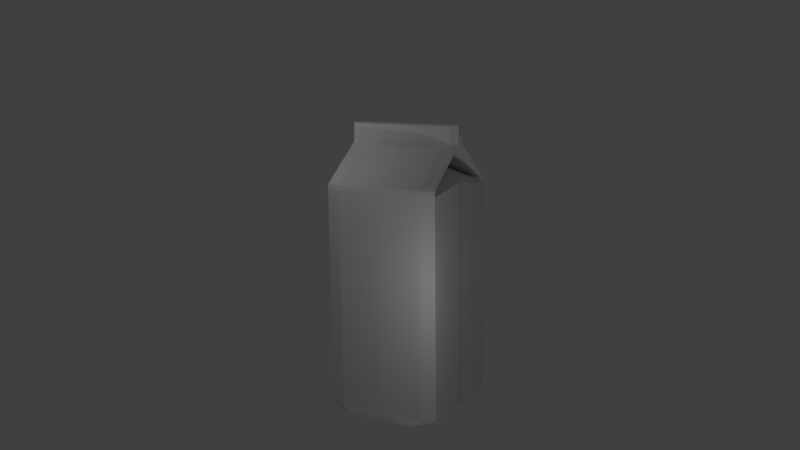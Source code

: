 # Source: milk.blend  (saved by Blender 2.67.0; exported with 4.5.12 LTS)
import bpy
from mathutils import Matrix  # noqa: F401  (used for matrix-valued properties, if any)

bpy.ops.wm.read_factory_settings(use_empty=True)
scene = bpy.context.scene
scene.name = 'Scene'

# ---- collections
col_collection_1 = bpy.data.collections.new('Collection 1'); scene.collection.children.link(col_collection_1)

# ---- materials (node trees are filled in below, after node groups)
mat_material_002 = bpy.data.materials.new('Material.002')
mat_material_002.alpha_threshold = 0.0
mat_material_002.use_transparent_shadow = False
mat_material_002.roughness = 0.5
mat_material_002.specular_intensity = 0.0
mat_material_002.line_color = (0.0, 0.0, 0.0, 1.0)

# ---- material node trees

# ---- world
world_world = bpy.data.worlds.new('World'); scene.world = world_world
world_world.color = (0.05088, 0.05088, 0.05088)
world_world.use_sun_shadow = False
world_world.sun_shadow_jitter_overblur = 0.0
world_world.cycles.sampling_method = 'MANUAL'
world_world.cycles.sample_map_resolution = 256

# ---- cameras
cam_camera = bpy.data.cameras.new('Camera')
cam_camera.clip_end = 100.0
cam_camera.lens = 35.0
cam_camera.sensor_width = 32.0
cam_camera.sensor_height = 18.0
cam_camera.ortho_scale = 7.314
cam_camera.dof.focus_distance = 0.0
cam_camera.dof.aperture_fstop = 128.0

# ---- lights
light_lamp_002 = bpy.data.lights.new('Lamp.002', 'POINT')
light_lamp_002.transmission_factor = 0.0
light_lamp_002.cutoff_distance = 30.0
light_lamp_002.energy = 100.0
light_lamp_002.shadow_buffer_clip_start = 1.001
light_lamp_002.shadow_soft_size = 0.1
light_lamp_002.shadow_maximum_resolution = 0.006
light_lamp_002.use_absolute_resolution = True
light_lamp_002.cycles.use_multiple_importance_sampling = False
light_lamp_001 = bpy.data.lights.new('Lamp.001', 'POINT')
light_lamp_001.transmission_factor = 0.0
light_lamp_001.cutoff_distance = 30.0
light_lamp_001.energy = 100.0
light_lamp_001.shadow_buffer_clip_start = 1.001
light_lamp_001.shadow_soft_size = 0.1
light_lamp_001.shadow_maximum_resolution = 0.006
light_lamp_001.use_absolute_resolution = True
light_lamp_001.cycles.use_multiple_importance_sampling = False
light_point = bpy.data.lights.new('Point', 'POINT')
light_point.transmission_factor = 0.0
light_point.energy = 100.0
light_point.shadow_buffer_clip_start = 0.5
light_point.shadow_soft_size = 0.1
light_point.shadow_maximum_resolution = 0.006
light_point.use_absolute_resolution = True
light_point.cycles.use_multiple_importance_sampling = False
light_lamp = bpy.data.lights.new('Lamp', 'POINT')
light_lamp.transmission_factor = 0.0
light_lamp.cutoff_distance = 30.0
light_lamp.energy = 100.0
light_lamp.shadow_buffer_clip_start = 1.001
light_lamp.shadow_soft_size = 0.1
light_lamp.shadow_maximum_resolution = 0.006
light_lamp.use_absolute_resolution = True
light_lamp.cycles.use_multiple_importance_sampling = False

# ---- meshes
me_cube = bpy.data.meshes.new('Cube')
me_cube.from_pydata([(-0.5, -0.9109, -1.0), (1.0, -0.9109, 0.919), (1.0, -0.9109, 0.2818), (-0.5, -0.4083, 1.074), (-0.5, -0.4083, -1.0), (1.0, -0.9109, -0.9338), (-1.0, -0.9109, 0.2818), (1.0, -0.4083, -0.9338), (-1.0, -0.9109, 0.919), (-1.0, -0.9109, -0.9338), (1.0, -0.4083, 0.3053), (1.0, -0.4083, 0.9494), (0.5, -0.3948, 1.117), (0.5, -0.0373, 1.239), (0.5, -0.1549, 1.244), (-0.5, -0.1549, 1.244), (1.0, 0.05734, 1.44), (-0.5, -0.1147, 1.422), (-1.0, -0.09607, 1.268), (1.0, -0.09608, 1.268), (-0.5, -0.0373, 1.239), (0.5, -0.4083, 1.074), (0.5, -0.9109, -1.0), (0.5, -0.4083, -1.0), (-0.5, -0.3948, 1.117), (1.0, -0.4674, 1.127), (-1.0, -0.4674, 1.127), (-5.066e-07, -0.54, 1.13), (-1.0, -0.4083, 0.3058), (-1.0, -0.4083, 0.9494), (-1.0, -0.4083, -0.9338), (-0.5, 0.9109, -1.0), (1.0, 0.9109, 0.919), (-0.5, 1.0, 0.94), (1.0, 0.9109, 0.2841), (-0.5, 1.0, 0.2955), (-0.5, 0.4083, 1.074), (-0.5, 0.4083, -1.0), (1.0, 0.9109, -0.9338), (-1.0, 0.9109, 0.2841), (1.0, 0.4083, -0.9338), (-0.5, 1.0, -0.9338), (-1.0, 0.9109, 0.919), (-1.0, 0.9109, -0.9338), (1.0, 0.4083, 0.3068), (1.0, 0.4083, 0.9494), (-0.5, 0.5624, 1.119), (0.5, 0.4156, 1.11), (0.5, 0.0373, 1.239), (0.5, 0.1549, 1.244), (0.5, 1.0, 0.94), (-0.5, 0.1549, 1.244), (0.5, 1.0, -0.9338), (1.0, -0.05734, 1.44), (0.5, 1.0, 0.2955), (-1.0, 0.05734, 1.44), (-1.0, 0.09607, 1.268), (1.0, 0.09608, 1.268), (-0.5, 0.0373, 1.239), (0.5, 0.4083, 1.074), (0.5, 0.9109, -1.0), (0.5, 0.4083, -1.0), (-0.5, 0.4156, 1.11), (1.0, 0.489, 1.118), (-1.0, 0.489, 1.118), (0.5, 0.5624, 1.119), (-1.0, 0.4083, 0.3068), (-1.0, 0.4083, 0.9494), (-1.0, 0.4083, -0.9338), (-0.5, -0.05734, 1.442), (0.5, -0.05734, 1.442), (-0.5, 0.05734, 1.442), (0.5, 0.05734, 1.442), (-1.0, -0.05734, 1.44), (0.5, -0.1147, 1.422), (0.5, 0.1147, 1.422), (-0.5, 0.1147, 1.422), (1.0, 0.05734, 1.358), (-0.5, -0.1147, 1.329), (1.0, -0.05734, 1.358), (-1.0, 0.05734, 1.358), (-1.0, -0.05734, 1.358), (0.5, -0.1147, 1.329), (0.5, 0.1147, 1.329), (-0.5, 0.1147, 1.329), (-0.5, 0.9649, 0.9935), (0.5, 0.7892, 0.9896), (-0.5, 0.7892, 0.9896), (1.0, 0.8771, 0.9705), (-1.0, 0.8771, 0.9705), (0.5, 0.9649, 0.9935), (-1.0, -0.8555, 0.9788), (1.0, -0.8555, 0.9788), (0.5, -0.7684, 0.9963), (-0.5, -0.7684, 0.9963), (1.0, -0.9109, -0.5922), (-1.0, -0.9109, -0.5922), (1.0, -0.4083, -0.5857), (-1.0, -0.4083, -0.5852), (1.0, 0.9109, -0.5899), (-0.5, 1.0, -0.587), (-1.0, 0.9109, -0.5899), (1.0, 0.4083, -0.5843), (0.5, 1.0, -0.587), (-1.0, 0.4083, -0.5843), (-5.066e-07, -1.0, 0.9261), (-4.023e-07, -1.0, 0.2869), (-1.937e-07, -1.0, -0.5904), (-5.96e-08, -1.0, -0.9338), (-5.066e-07, -0.9425, 0.9857), (0.875, -0.9109, -0.9834), (-0.5, -1.0, -1.0), (0.75, -0.9777, 0.9243), (0.5, -0.1247, 1.27), (-0.75, -0.9777, 0.9243), (-0.5, -0.7051, 1.007), (1.0, -0.897, 0.9533), (0.5, -0.7407, -1.0), (-0.5, 0.0, 1.249), (0.75, -0.9777, -0.9338), (-0.75, -0.9777, -0.9338), (1.0, -0.9109, 0.7403), (-5.066e-07, -0.8131, 1.032), (-0.875, -0.9109, -0.9834), (-1.0, -0.897, 0.9533), (-4.694e-07, -0.0373, 1.224), (-1.0, -0.7407, -0.9338), (-1.0, -0.7407, -0.5913), (1.0, -0.7407, -0.9338), (1.0, -0.7407, -0.5914), (-4.694e-07, -0.3948, 1.114), (1.0, -0.9109, -0.8153), (0.875, -0.4083, -0.9834), (-1.0, -0.4083, -0.8136), (1.0, -0.4083, -0.8137), (1.0, -0.4083, 0.7709), (-0.5, 0.005255, 1.168), (0.75, -0.9777, 0.2856), (-0.5, -0.1453, 1.199), (-0.75, -0.9777, 0.2856), (-1.0, -0.9109, -0.8153), (-1.0, -0.9109, 0.7403), (0.5, -0.195, 1.233), (0.5, 0.005255, -1.0), (-1.0, -0.7407, 0.923), (0.5, -0.7051, 1.007), (-0.5, -0.7407, -1.0), (1.0, -0.7407, 0.923), (0.875, -0.4083, 0.9979), (-0.875, -0.4083, 0.9979), (-0.875, -0.4083, -0.9834), (-1.0, -0.4083, 0.771), (-1.49e-08, -0.9109, -1.0), (-3.576e-07, -0.4083, 1.118), (1.0, -0.06702, 1.298), (-0.5, -0.1247, 1.27), (0.5, -1.0, -1.0), (-1.0, -0.06702, 1.298), (0.5, 0.0, 1.249), (0.875, -0.1402, 1.261), (-0.75, -0.9207, 0.9839), (-5.364e-07, -0.1549, 1.232), (2.235e-08, -0.4083, -1.0), (-0.875, -0.7902, 0.9797), (0.875, -0.05199, 1.262), (-0.875, 0.1003, 1.349), (0.5, -0.1453, 1.199), (1.0, -0.2083, 1.225), (-1.0, -0.2083, 1.225), (-0.5, -0.195, 1.233), (0.875, -0.7902, 0.9797), (-0.875, -0.05199, 1.262), (-0.875, -0.1402, 1.261), (0.75, -0.9207, 0.9839), (0.5, 0.005254, 1.168), (-0.5, 0.005255, -1.0), (1.0, 0.005255, -0.9338), (1.0, 0.005254, -0.5775), (1.0, 0.005254, 0.9869), (-1.0, 0.005255, -0.5766), (-1.0, 0.005255, 0.9869), (-1.0, 0.005255, -0.9338), (0.875, 0.9109, -0.9834), (-0.5, 0.9777, -0.9834), (0.875, 0.9777, 0.9278), (0.5, 0.1247, 1.27), (-0.875, 0.9777, 0.9278), (-0.5, 0.7103, 1.005), (1.0, 0.9024, 0.9512), (0.5, 0.7407, -1.0), (-0.5, 0.9912, 0.9746), (0.875, 0.9777, -0.9338), (-0.875, 0.9777, -0.9338), (1.0, 0.9109, 0.7409), (-0.5, 1.0, 0.7576), (-5.215e-07, 0.5624, 1.117), (-0.875, 0.9109, -0.9834), (-1.0, 0.9024, 0.9512), (-4.694e-07, 0.0373, 1.224), (-1.0, 0.7407, -0.9338), (-1.0, 0.7407, -0.589), (1.0, 0.7407, -0.9338), (1.0, 0.7407, -0.589), (-4.694e-07, 0.4156, 1.108), (1.0, 0.9109, -0.8147), (-0.5, 1.0, -0.814), (0.875, 0.4083, -0.9834), (-1.0, 0.4083, -0.8133), (1.0, 0.4083, -0.8133), (1.0, 0.4083, 0.7712), (-0.5, -0.005255, 1.168), (0.875, 0.9777, 0.2892), (-0.5, 0.1505, 1.198), (-0.875, 0.9777, 0.2892), (-1.0, 0.9109, -0.8147), (-1.0, 0.9109, 0.7409), (0.5, 0.2768, 1.207), (0.5, -0.005255, -1.0), (-1.0, 0.7407, 0.923), (0.5, 0.7103, 1.005), (-0.5, 0.7407, -1.0), (1.0, 0.7407, 0.923), (0.875, 0.4083, 0.9979), (-0.875, 0.4083, 0.9979), (-0.875, 0.4083, -0.9834), (-1.0, 0.4083, 0.7712), (-1.565e-07, 1.0, -0.5862), (-1.49e-08, 0.9109, -1.0), (-5.364e-07, 1.0, 0.947), (-3.576e-07, 0.4083, 1.118), (1.0, 0.06702, 1.298), (0.5, 1.0, 0.7576), (-0.5, 0.1247, 1.27), (0.5, 0.9777, -0.9834), (0.5, 0.9912, 0.9746), (-1.0, 0.06702, 1.298), (0.5, 1.0, -0.814), (0.875, 0.1402, 1.261), (-0.875, 0.943, 0.9798), (-5.215e-07, 0.1549, 1.232), (1.49e-08, 0.4083, -1.0), (-3.725e-08, 1.0, -0.9338), (-0.875, 0.8112, 0.9717), (0.875, 0.05199, 1.262), (-1.0, 0.0, 1.443), (0.5, 0.1505, 1.198), (1.0, 0.2137, 1.223), (-1.0, 0.2137, 1.223), (-0.5, 0.2768, 1.207), (0.875, 0.8112, 0.9717), (-0.875, 0.05199, 1.262), (-0.875, 0.1402, 1.261), (0.875, 0.943, 0.9798), (0.5, -0.005254, 1.168), (-0.5, -0.005255, -1.0), (1.0, -0.005255, -0.9338), (1.0, -0.005254, -0.5775), (1.0, -0.005254, 0.9869), (-1.0, -0.005255, -0.5775), (-1.0, -0.005255, 0.9869), (-1.0, -0.005255, -0.9338), (0.5, -0.1003, 1.436), (-0.5, 0.0, 1.443), (0.875, -0.05734, 1.444), (-0.5, -0.1003, 1.436), (-0.875, -0.05734, 1.444), (0.5, 0.0, 1.443), (-4.917e-07, -0.05734, 1.44), (0.5, 0.1003, 1.436), (0.875, 0.05734, 1.444), (-0.5, 0.1003, 1.436), (-0.875, 0.05734, 1.444), (-5.141e-07, 0.05734, 1.44), (1.0, 0.0, 1.443), (0.875, -0.1003, 1.349), (-5.439e-07, -0.1147, 1.415), (-0.875, -0.1003, 1.349), (0.875, 0.1003, 1.434), (-5.364e-07, 0.1147, 1.415), (-0.875, 0.1003, 1.434), (-1.0, 0.0, 1.361), (1.0, 0.0, 1.361), (0.875, -0.1003, 1.434), (-5.439e-07, -0.1147, 1.317), (-0.875, -0.1003, 1.434), (0.875, 0.1003, 1.349), (-5.364e-07, 0.1147, 1.317), (1.0, 0.05734, 1.416), (-0.5, -0.1147, 1.39), (1.0, -0.05734, 1.416), (-1.0, 0.05734, 1.416), (-1.0, -0.05734, 1.416), (0.5, -0.1147, 1.39), (0.5, 0.1147, 1.39), (-0.5, 0.1147, 1.39), (-5.215e-07, 0.9649, 1.001), (-4.694e-07, 0.7892, 1.003), (-0.875, 0.5441, 1.12), (-0.875, 0.434, 1.115), (0.875, 0.434, 1.115), (0.875, 0.5441, 1.12), (-0.5, 0.8468, 1.03), (0.5, 0.6796, 1.025), (-0.5, 0.6796, 1.025), (1.0, 0.7632, 1.014), (-1.0, 0.7632, 1.014), (0.5, 0.8468, 1.03), (0.5, -0.6483, 1.035), (0.75, -0.5219, 1.129), (0.875, -0.413, 1.123), (-0.875, -0.413, 1.123), (-4.694e-07, -0.7684, 1.009), (-5.066e-07, -0.195, 1.254), (-0.75, -0.5219, 1.129), (1.0, -0.7307, 1.026), (-0.5, -0.6483, 1.035), (-1.0, -0.7307, 1.026), (-1.0, -0.7407, 0.2852), (1.0, -0.7407, 0.2851), (0.75, -0.9777, -0.5909), (-0.75, -0.9777, -0.5909), (1.0, 0.005254, 0.3341), (-1.0, 0.005255, 0.3349), (1.0, -0.9109, -0.236), (-1.0, -0.9109, -0.236), (1.0, -0.4083, -0.222), (-1.0, -0.4083, -0.2213), (-1.0, 0.7407, 0.2874), (1.0, 0.7407, 0.2874), (0.875, 0.9777, -0.5886), (-0.875, 0.9777, -0.5886), (-3.874e-07, 1.0, 0.2989), (1.0, -0.005254, 0.334), (-1.0, -0.005255, 0.334), (1.0, 0.9109, -0.2325), (-0.5, 1.0, -0.2261), (-1.0, 0.9109, -0.2325), (1.0, 0.4083, -0.2198), (0.5, 1.0, -0.2261), (-1.0, 0.4083, -0.2198), (-5.066e-07, -0.9856, 0.9605), (-4.806e-07, -1.0, 0.7468), (-2.98e-07, -1.0, -0.2325), (-1.08e-07, -1.0, -0.8149), (-5.96e-08, -1.0, -1.0), (0.625, -1.0, -1.0), (-0.625, -1.0, -1.0), (0.75, -0.9635, 0.9587), (-0.75, -0.9635, 0.9587), (0.75, -0.9777, 0.7452), (-0.75, -0.9777, 0.7452), (0.875, -0.7407, -0.9834), (-0.875, -0.7407, -0.9834), (0.92, -0.7613, 0.9612), (-0.92, -0.7613, 0.9612), (1.0, -0.7407, 0.7447), (-1.0, -0.7407, 0.7447), (-1.0, -0.7407, -0.8151), (1.0, -0.7407, -0.8151), (-1.49e-08, -1.0, -1.0), (-0.75, -0.9777, -0.815), (0.75, -0.9777, -0.815), (0.875, -0.1611, 1.219), (0.875, -0.1103, 1.289), (-0.875, -0.1103, 1.289), (-0.875, -0.1611, 1.219), (-0.625, -0.195, 1.248), (0.625, -0.195, 1.248), (0.875, 0.005255, -0.9834), (-1.0, 0.005255, -0.8114), (1.0, 0.005254, -0.8116), (1.0, 0.005254, 0.808), (0.875, 0.005254, 1.048), (-0.875, 0.005255, 1.048), (-0.875, 0.005255, -0.9834), (-1.0, 0.005255, 0.8082), (5.96e-08, 0.005255, -1.0), (-2.235e-07, 0.005254, 1.243), (-5.29e-07, -0.195, 1.223), (-4.694e-07, -0.1453, 1.186), (-5.347e-07, -0.1247, 1.258), (-3.725e-09, -0.7407, -1.0), (-4.414e-07, -0.7051, 1.029), (0.7778, 0.9604, -0.9706), (-0.7778, 0.9604, -0.9706), (0.875, 0.969, 0.9607), (-0.875, 0.969, 0.9607), (0.875, 0.9777, 0.7483), (-0.875, 0.9777, 0.7483), (0.875, 0.7407, -0.9834), (-0.875, 0.7407, -0.9834), (0.92, 0.7646, 0.9599), (-0.92, 0.7646, 0.9599), (1.0, 0.7407, 0.7453), (-1.0, 0.7407, 0.7453), (-1.0, 0.7407, -0.8145), (1.0, 0.7407, -0.8145), (-1.863e-08, 0.9777, -0.9834), (-5.327e-07, 0.9912, 0.9827), (-4.978e-07, 1.0, 0.7628), (-0.875, 0.9777, -0.8144), (0.875, 0.9777, -0.8144), (-8.009e-08, 1.0, -0.8138), (0.875, 0.1663, 1.217), (0.875, 0.1103, 1.289), (-0.875, 0.1103, 1.289), (-0.875, 0.1663, 1.217), (0.9444, 0.0, 1.288), (-0.9444, 0.0, 1.288), (-0.875, 0.2611, 1.22), (0.875, 0.2611, 1.22), (0.875, -0.005255, -0.9834), (-1.0, -0.005255, -0.8116), (1.0, -0.005254, -0.8116), (1.0, -0.005254, 0.808), (0.875, -0.005254, 1.048), (-0.875, -0.005255, 1.048), (-0.875, -0.005255, -0.9834), (-1.0, -0.005255, 0.808), (5.96e-08, -0.005255, -1.0), (-2.235e-07, -0.005254, 1.243), (-5.253e-07, 0.2768, 1.199), (-4.694e-07, 0.1505, 1.185), (-4.694e-07, 0.0, 1.233), (-5.291e-07, 0.1247, 1.258), (-3.725e-09, 0.7407, -1.0), (-4.414e-07, 0.7103, 1.027), (0.7778, -0.08919, 1.439), (-0.7778, -0.08919, 1.439), (-5.287e-07, -0.1003, 1.433), (0.7778, 0.08919, 1.439), (-0.7778, 0.08919, 1.439), (0.875, 0.0, 1.446), (-0.875, 0.0, 1.446), (-4.877e-07, 0.0, 1.44), (-5.287e-07, 0.1003, 1.433), (-0.875, 0.1003, 1.407), (-1.0, 0.0, 1.419), (1.0, 0.0, 1.419), (0.875, -0.1003, 1.407), (-5.357e-07, -0.1147, 1.379), (-0.875, -0.1003, 1.407), (0.875, 0.1003, 1.407), (-5.338e-07, 0.1147, 1.379), (-5.253e-07, 0.8468, 1.035), (-4.694e-07, 0.6796, 1.034), (-0.875, 0.8259, 1.021), (-0.875, 0.7005, 1.014), (0.875, 0.7005, 1.014), (0.875, 0.8259, 1.021), (0.75, -0.7925, 1.031), (0.875, -0.6689, 1.026), (-0.875, -0.6689, 1.026), (-0.75, -0.7925, 1.031), (-4.694e-07, -0.6483, 1.042), (-1.0, -0.7407, -0.234), (1.0, -0.7407, -0.2342), (0.75, -0.9777, -0.2334), (-0.75, -0.9777, -0.2334), (1.0, 0.005254, -0.2045), (-1.0, 0.005255, -0.2032), (-1.0, 0.7407, -0.2306), (1.0, 0.7407, -0.2306), (0.875, 0.9777, -0.2297), (-0.875, 0.9777, -0.2297), (-2.444e-07, 1.0, -0.2242), (1.0, -0.005254, -0.2046), (-1.0, -0.005255, -0.2046)], [], [(0, 146, 381, 152), (0, 152, 359, 111), (0, 111, 346, 123), (0, 123, 352, 146), (1, 121, 355, 147), (1, 147, 353, 116), (1, 116, 347, 112), (1, 112, 349, 121), (2, 323, 456, 318), (2, 318, 355, 121), (2, 121, 349, 137), (2, 137, 457, 323), (3, 153, 377, 136), (3, 136, 373, 149), (3, 149, 354, 115), (3, 115, 382, 153), (4, 175, 376, 162), (4, 162, 381, 146), (4, 146, 352, 150), (4, 150, 374, 175), (5, 110, 351, 128), (5, 128, 358, 131), (5, 131, 361, 119), (5, 119, 345, 110), (6, 324, 458, 139), (6, 139, 350, 141), (6, 141, 356, 317), (6, 317, 455, 324), (7, 132, 368, 176), (7, 176, 370, 134), (7, 134, 358, 128), (7, 128, 351, 132), (8, 141, 350, 114), (8, 114, 348, 124), (8, 124, 354, 144), (8, 144, 356, 141), (9, 123, 346, 120), (9, 120, 360, 140), (9, 140, 357, 126), (9, 126, 352, 123), (10, 325, 459, 321), (10, 321, 371, 135), (10, 135, 355, 318), (10, 318, 456, 325), (11, 135, 371, 178), (11, 178, 372, 148), (11, 148, 353, 147), (11, 147, 355, 135), (12, 309, 451, 307), (12, 307, 454, 130), (12, 130, 379, 166), (12, 166, 362, 309), (13, 164, 362, 166), (13, 166, 379, 125), (13, 125, 423, 158), (13, 158, 407, 164), (14, 161, 378, 142), (14, 142, 367, 159), (14, 159, 363, 113), (14, 113, 380, 161), (15, 172, 366, 169), (15, 169, 378, 161), (15, 161, 380, 155), (15, 155, 364, 172), (16, 273, 438, 287), (16, 287, 442, 277), (16, 277, 430, 269), (16, 269, 432, 273), (17, 284, 441, 288), (17, 288, 440, 275), (17, 275, 429, 264), (17, 264, 428, 284), (18, 171, 365, 168), (18, 168, 366, 172), (18, 172, 364, 157), (18, 157, 408, 171), (19, 159, 367, 167), (19, 167, 362, 164), (19, 164, 407, 154), (19, 154, 363, 159), (20, 125, 379, 138), (20, 138, 365, 171), (20, 171, 408, 118), (20, 118, 423, 125), (21, 148, 372, 174), (21, 174, 377, 153), (21, 153, 382, 145), (21, 145, 353, 148), (22, 117, 351, 110), (22, 110, 345, 156), (22, 156, 359, 152), (22, 152, 381, 117), (23, 143, 368, 132), (23, 132, 351, 117), (23, 117, 381, 162), (23, 162, 376, 143), (24, 130, 454, 315), (24, 315, 452, 310), (24, 310, 365, 138), (24, 138, 379, 130), (25, 308, 450, 314), (25, 314, 451, 309), (25, 309, 362, 167), (25, 167, 367, 308), (26, 310, 452, 316), (26, 316, 453, 313), (26, 313, 366, 168), (26, 168, 365, 310), (27, 122, 450, 308), (27, 308, 367, 312), (27, 312, 366, 313), (27, 313, 453, 122), (28, 326, 455, 317), (28, 317, 356, 151), (28, 151, 375, 322), (28, 322, 460, 326), (29, 151, 356, 144), (29, 144, 354, 149), (29, 149, 373, 180), (29, 180, 375, 151), (30, 150, 352, 126), (30, 126, 357, 133), (30, 133, 369, 181), (30, 181, 374, 150), (31, 227, 425, 220), (31, 220, 390, 196), (31, 196, 384, 183), (31, 183, 397, 227), (32, 221, 393, 193), (32, 193, 387, 184), (32, 184, 385, 188), (32, 188, 391, 221), (33, 228, 399, 194), (33, 194, 388, 186), (33, 186, 386, 190), (33, 190, 398, 228), (34, 328, 462, 334), (34, 334, 463, 211), (34, 211, 387, 193), (34, 193, 393, 328), (35, 331, 465, 335), (35, 335, 464, 213), (35, 213, 388, 194), (35, 194, 399, 331), (36, 210, 420, 229), (36, 229, 426, 187), (36, 187, 392, 223), (36, 223, 416, 210), (37, 240, 419, 254), (37, 254, 417, 224), (37, 224, 390, 220), (37, 220, 425, 240), (38, 201, 389, 182), (38, 182, 383, 191), (38, 191, 401, 204), (38, 204, 396, 201), (39, 213, 464, 336), (39, 336, 461, 327), (39, 327, 394, 215), (39, 215, 388, 213), (40, 255, 411, 206), (40, 206, 389, 201), (40, 201, 396, 208), (40, 208, 413, 255), (41, 241, 397, 183), (41, 183, 384, 192), (41, 192, 400, 205), (41, 205, 402, 241), (42, 186, 388, 215), (42, 215, 394, 218), (42, 218, 392, 197), (42, 197, 386, 186), (43, 192, 384, 196), (43, 196, 390, 199), (43, 199, 395, 214), (43, 214, 400, 192), (44, 332, 466, 337), (44, 337, 462, 328), (44, 328, 393, 209), (44, 209, 414, 332), (45, 257, 414, 209), (45, 209, 393, 221), (45, 221, 391, 222), (45, 222, 415, 257), (46, 301, 446, 297), (46, 297, 409, 248), (46, 248, 421, 195), (46, 195, 444, 301), (47, 302, 448, 299), (47, 299, 403, 245), (47, 245, 422, 203), (47, 203, 445, 302), (48, 245, 403, 243), (48, 243, 407, 158), (48, 158, 423, 198), (48, 198, 422, 245), (49, 216, 421, 239), (49, 239, 424, 185), (49, 185, 404, 237), (49, 237, 410, 216), (50, 184, 387, 231), (50, 231, 399, 228), (50, 228, 398, 234), (50, 234, 385, 184), (51, 248, 409, 251), (51, 251, 405, 232), (51, 232, 424, 239), (51, 239, 421, 248), (52, 191, 383, 233), (52, 233, 397, 241), (52, 241, 402, 236), (52, 236, 401, 191), (53, 282, 439, 289), (53, 289, 438, 273), (53, 273, 432, 263), (53, 263, 427, 282), (54, 211, 463, 338), (54, 338, 465, 331), (54, 331, 399, 231), (54, 231, 387, 211), (55, 279, 436, 290), (55, 290, 437, 244), (55, 244, 433, 271), (55, 271, 431, 279), (56, 247, 406, 250), (56, 250, 408, 235), (56, 235, 405, 251), (56, 251, 409, 247), (57, 246, 410, 237), (57, 237, 404, 230), (57, 230, 407, 243), (57, 243, 403, 246), (58, 212, 422, 198), (58, 198, 423, 118), (58, 118, 408, 250), (58, 250, 406, 212), (59, 253, 415, 222), (59, 222, 391, 219), (59, 219, 426, 229), (59, 229, 420, 253), (60, 182, 389, 189), (60, 189, 425, 227), (60, 227, 397, 233), (60, 233, 383, 182), (61, 206, 411, 217), (61, 217, 419, 240), (61, 240, 425, 189), (61, 189, 389, 206), (62, 303, 445, 203), (62, 203, 422, 212), (62, 212, 406, 298), (62, 298, 447, 303), (63, 304, 449, 300), (63, 300, 410, 246), (63, 246, 403, 299), (63, 299, 448, 304), (64, 305, 447, 298), (64, 298, 406, 247), (64, 247, 409, 297), (64, 297, 446, 305), (65, 306, 444, 195), (65, 195, 421, 216), (65, 216, 410, 300), (65, 300, 449, 306), (66, 327, 461, 339), (66, 339, 467, 333), (66, 333, 418, 225), (66, 225, 394, 327), (67, 218, 394, 225), (67, 225, 418, 259), (67, 259, 416, 223), (67, 223, 392, 218), (68, 199, 390, 224), (68, 224, 417, 260), (68, 260, 412, 207), (68, 207, 395, 199), (69, 267, 434, 262), (69, 262, 433, 265), (69, 265, 428, 264), (69, 264, 429, 267), (70, 263, 432, 266), (70, 266, 434, 267), (70, 267, 429, 261), (70, 261, 427, 263), (71, 262, 434, 272), (71, 272, 435, 270), (71, 270, 431, 271), (71, 271, 433, 262), (72, 266, 432, 269), (72, 269, 430, 268), (72, 268, 435, 272), (72, 272, 434, 266), (73, 244, 437, 291), (73, 291, 441, 284), (73, 284, 428, 265), (73, 265, 433, 244), (74, 275, 440, 292), (74, 292, 439, 282), (74, 282, 427, 261), (74, 261, 429, 275), (75, 277, 442, 293), (75, 293, 443, 278), (75, 278, 435, 268), (75, 268, 430, 277), (76, 278, 443, 294), (76, 294, 436, 279), (76, 279, 431, 270), (76, 270, 435, 278), (77, 281, 407, 230), (77, 230, 404, 285), (77, 285, 442, 287), (77, 287, 438, 281), (78, 276, 364, 155), (78, 155, 380, 283), (78, 283, 440, 288), (78, 288, 441, 276), (79, 274, 363, 154), (79, 154, 407, 281), (79, 281, 438, 289), (79, 289, 439, 274), (80, 165, 405, 235), (80, 235, 408, 280), (80, 280, 437, 290), (80, 290, 436, 165), (81, 280, 408, 157), (81, 157, 364, 276), (81, 276, 441, 291), (81, 291, 437, 280), (82, 283, 380, 113), (82, 113, 363, 274), (82, 274, 439, 292), (82, 292, 440, 283), (83, 285, 404, 185), (83, 185, 424, 286), (83, 286, 443, 293), (83, 293, 442, 285), (84, 286, 424, 232), (84, 232, 405, 165), (84, 165, 436, 294), (84, 294, 443, 286), (85, 190, 386, 238), (85, 238, 446, 301), (85, 301, 444, 295), (85, 295, 398, 190), (86, 219, 391, 249), (86, 249, 448, 302), (86, 302, 445, 296), (86, 296, 426, 219), (87, 187, 426, 296), (87, 296, 445, 303), (87, 303, 447, 242), (87, 242, 392, 187), (88, 188, 385, 252), (88, 252, 449, 304), (88, 304, 448, 249), (88, 249, 391, 188), (89, 197, 392, 242), (89, 242, 447, 305), (89, 305, 446, 238), (89, 238, 386, 197), (90, 234, 398, 295), (90, 295, 444, 306), (90, 306, 449, 252), (90, 252, 385, 234), (91, 163, 354, 124), (91, 124, 348, 160), (91, 160, 453, 316), (91, 316, 452, 163), (92, 173, 347, 116), (92, 116, 353, 170), (92, 170, 451, 314), (92, 314, 450, 173), (93, 170, 353, 145), (93, 145, 382, 311), (93, 311, 454, 307), (93, 307, 451, 170), (94, 311, 382, 115), (94, 115, 354, 163), (94, 163, 452, 315), (94, 315, 454, 311), (95, 131, 358, 129), (95, 129, 456, 323), (95, 323, 457, 319), (95, 319, 361, 131), (96, 140, 360, 320), (96, 320, 458, 324), (96, 324, 455, 127), (96, 127, 357, 140), (97, 134, 370, 177), (97, 177, 459, 325), (97, 325, 456, 129), (97, 129, 358, 134), (98, 133, 357, 127), (98, 127, 455, 326), (98, 326, 460, 179), (98, 179, 369, 133), (99, 202, 396, 204), (99, 204, 401, 329), (99, 329, 463, 334), (99, 334, 462, 202), (100, 226, 402, 205), (100, 205, 400, 330), (100, 330, 464, 335), (100, 335, 465, 226), (101, 330, 400, 214), (101, 214, 395, 200), (101, 200, 461, 336), (101, 336, 464, 330), (102, 256, 413, 208), (102, 208, 396, 202), (102, 202, 462, 337), (102, 337, 466, 256), (103, 329, 401, 236), (103, 236, 402, 226), (103, 226, 465, 338), (103, 338, 463, 329), (104, 200, 395, 207), (104, 207, 412, 258), (104, 258, 467, 339), (104, 339, 461, 200), (105, 114, 350, 341), (105, 341, 349, 112), (105, 112, 347, 340), (105, 340, 348, 114), (106, 139, 458, 342), (106, 342, 457, 137), (106, 137, 349, 341), (106, 341, 350, 139), (107, 319, 457, 342), (107, 342, 458, 320), (107, 320, 360, 343), (107, 343, 361, 319), (108, 119, 361, 343), (108, 343, 360, 120), (108, 120, 346, 344), (108, 344, 345, 119), (109, 340, 347, 173), (109, 173, 450, 122), (109, 122, 453, 160), (109, 160, 348, 340)])
_uv = me_cube.uv_layers.new(name='UVMap')
_uv.uv.foreach_set('vector', [0.6968, 0.4417, 0.6968, 0.4417, 0.6968, 0.4417, 0.6968, 0.4417, 0.6968, 0.4417, 0.6968, 0.4417, 0.6968, 0.4417, 0.6968, 0.4417, 0.6968, 0.4417, 0.6968, 0.4417, 0.6968, 0.4417, 0.6968, 0.4417, 0.6968, 0.4417, 0.6968, 0.4417, 0.6968, 0.4417, 0.6968, 0.4417, 0.6966, 0.4411, 0.6967, 0.4412, 0.6966, 0.4413, 0.6966, 0.4412, 0.6966, 0.4411, 0.6966, 0.4412, 0.6965, 0.441, 0.6966, 0.441, 0.6966, 0.4411, 0.6966, 0.441, 0.6968, 0.4412, 0.6968, 0.4412, 0.6966, 0.4411, 0.6968, 0.4412, 0.6968, 0.4413, 0.6967, 0.4412, 0.6967, 0.4414, 0.6968, 0.4417, 0.6968, 0.4417, 0.6967, 0.4415, 0.6967, 0.4414, 0.6967, 0.4415, 0.6966, 0.4413, 0.6967, 0.4412, 0.6967, 0.4414, 0.6967, 0.4412, 0.6968, 0.4413, 0.6967, 0.4414, 0.6967, 0.4414, 0.6967, 0.4414, 0.6968, 0.4417, 0.6968, 0.4417, 0.6969, 0.442, 0.6967, 0.442, 0.6968, 0.4418, 0.6968, 0.4419, 0.6969, 0.442, 0.6968, 0.4419, 0.6968, 0.4419, 0.697, 0.442, 0.6969, 0.442, 0.697, 0.442, 0.6974, 0.4422, 0.6969, 0.4422, 0.6969, 0.442, 0.6969, 0.4422, 0.6966, 0.4421, 0.6967, 0.442, 0.6968, 0.4417, 0.6968, 0.4418, 0.6968, 0.4417, 0.6968, 0.4417, 0.6968, 0.4417, 0.6968, 0.4417, 0.6968, 0.4417, 0.6968, 0.4417, 0.6968, 0.4417, 0.6968, 0.4417, 0.6968, 0.4417, 0.6968, 0.4417, 0.6968, 0.4417, 0.6968, 0.4417, 0.6968, 0.4418, 0.6968, 0.4418, 0.6968, 0.4417, 0.6968, 0.4417, 0.6968, 0.4417, 0.6968, 0.4417, 0.6968, 0.4417, 0.6968, 0.4417, 0.6968, 0.4417, 0.6968, 0.4417, 0.6968, 0.4417, 0.6968, 0.4417, 0.6968, 0.4417, 0.6968, 0.4417, 0.6968, 0.4417, 0.6968, 0.4417, 0.6968, 0.4417, 0.6968, 0.4417, 0.6971, 0.4419, 0.6969, 0.4417, 0.6969, 0.4417, 0.6971, 0.4418, 0.6971, 0.4419, 0.6971, 0.4418, 0.6971, 0.4418, 0.6972, 0.442, 0.6971, 0.4419, 0.6972, 0.442, 0.6972, 0.442, 0.697, 0.4419, 0.6971, 0.4419, 0.697, 0.4419, 0.6969, 0.4418, 0.6969, 0.4417, 0.6968, 0.4417, 0.6968, 0.4417, 0.6968, 0.4417, 0.6968, 0.4417, 0.6968, 0.4417, 0.6968, 0.4417, 0.6968, 0.4417, 0.6968, 0.4417, 0.6968, 0.4417, 0.6968, 0.4417, 0.6968, 0.4417, 0.6968, 0.4417, 0.6968, 0.4417, 0.6968, 0.4417, 0.6968, 0.4417, 0.6968, 0.4417, 0.6973, 0.442, 0.6972, 0.442, 0.6971, 0.4418, 0.6972, 0.4418, 0.6973, 0.442, 0.6972, 0.4418, 0.6972, 0.4418, 0.6973, 0.4421, 0.6973, 0.442, 0.6973, 0.4421, 0.6974, 0.4422, 0.6973, 0.4421, 0.6973, 0.442, 0.6973, 0.4421, 0.6972, 0.442, 0.6972, 0.442, 0.6968, 0.4417, 0.6968, 0.4417, 0.6968, 0.4417, 0.6968, 0.4417, 0.6968, 0.4417, 0.6968, 0.4417, 0.6968, 0.4417, 0.6968, 0.4417, 0.6968, 0.4417, 0.6968, 0.4417, 0.6968, 0.4417, 0.6968, 0.4417, 0.6968, 0.4417, 0.6968, 0.4417, 0.6968, 0.4417, 0.6968, 0.4417, 0.6967, 0.4416, 0.6968, 0.4417, 0.6968, 0.4417, 0.6968, 0.4417, 0.6967, 0.4416, 0.6968, 0.4417, 0.6967, 0.4417, 0.6967, 0.4415, 0.6967, 0.4416, 0.6967, 0.4415, 0.6966, 0.4413, 0.6967, 0.4415, 0.6967, 0.4416, 0.6967, 0.4415, 0.6968, 0.4417, 0.6968, 0.4417, 0.6966, 0.4414, 0.6967, 0.4415, 0.6967, 0.4417, 0.6967, 0.4417, 0.6966, 0.4414, 0.6967, 0.4417, 0.6967, 0.4418, 0.6966, 0.4415, 0.6966, 0.4414, 0.6966, 0.4415, 0.6965, 0.441, 0.6966, 0.4412, 0.6966, 0.4414, 0.6966, 0.4412, 0.6966, 0.4413, 0.6967, 0.4415, 0.6956, 0.4418, 0.6958, 0.4397, 0.6962, 0.4405, 0.6962, 0.4417, 0.6956, 0.4418, 0.6962, 0.4417, 0.6963, 0.4425, 0.6957, 0.4433, 0.6956, 0.4418, 0.6957, 0.4433, 0.6951, 0.4441, 0.6949, 0.442, 0.6956, 0.4418, 0.6949, 0.442, 0.6953, 0.4388, 0.6958, 0.4397, 0.6945, 0.442, 0.6951, 0.4383, 0.6953, 0.4388, 0.6949, 0.442, 0.6945, 0.442, 0.6949, 0.442, 0.6951, 0.4441, 0.6948, 0.4446, 0.6945, 0.442, 0.6948, 0.4446, 0.6945, 0.445, 0.6943, 0.4421, 0.6945, 0.442, 0.6943, 0.4421, 0.6949, 0.4378, 0.6951, 0.4383, 0.6967, 0.4397, 0.6976, 0.4406, 0.6976, 0.4407, 0.6967, 0.4398, 0.6967, 0.4397, 0.6967, 0.4398, 0.6956, 0.4391, 0.6956, 0.4389, 0.6967, 0.4397, 0.6956, 0.4389, 0.6954, 0.4386, 0.6967, 0.4395, 0.6967, 0.4397, 0.6967, 0.4395, 0.6977, 0.4405, 0.6976, 0.4406, 0.6983, 0.442, 0.6989, 0.4435, 0.6987, 0.4434, 0.6982, 0.442, 0.6983, 0.442, 0.6982, 0.442, 0.6976, 0.4407, 0.6976, 0.4406, 0.6983, 0.442, 0.6976, 0.4406, 0.6977, 0.4405, 0.6984, 0.4419, 0.6983, 0.442, 0.6984, 0.4419, 0.6991, 0.4437, 0.6989, 0.4435, 0.6959, 0.4376, 0.6959, 0.4379, 0.6957, 0.4378, 0.6958, 0.4375, 0.6959, 0.4376, 0.6958, 0.4375, 0.6962, 0.4375, 0.6963, 0.4376, 0.6959, 0.4376, 0.6963, 0.4376, 0.6966, 0.4378, 0.6963, 0.4378, 0.6959, 0.4376, 0.6963, 0.4378, 0.6962, 0.438, 0.6959, 0.4379, 0.6987, 0.4415, 0.6992, 0.4427, 0.6992, 0.4428, 0.6987, 0.4416, 0.6987, 0.4415, 0.6987, 0.4416, 0.6979, 0.4402, 0.698, 0.4401, 0.6987, 0.4415, 0.698, 0.4401, 0.6981, 0.44, 0.6988, 0.4414, 0.6987, 0.4415, 0.6988, 0.4414, 0.6991, 0.4423, 0.6992, 0.4427, 0.2539, 0.8031, 0.253, 0.8123, 0.2518, 0.806, 0.2531, 0.7967, 0.2539, 0.8031, 0.2531, 0.7967, 0.2543, 0.7874, 0.2549, 0.794, 0.2539, 0.8031, 0.2549, 0.794, 0.2555, 0.8006, 0.2548, 0.8096, 0.2539, 0.8031, 0.2548, 0.8096, 0.2541, 0.8186, 0.253, 0.8123, 0.2589, 0.7859, 0.2588, 0.7854, 0.2587, 0.7844, 0.2589, 0.7849, 0.2589, 0.7859, 0.2589, 0.7849, 0.259, 0.7854, 0.259, 0.7864, 0.2589, 0.7859, 0.259, 0.7864, 0.2589, 0.7867, 0.2589, 0.7863, 0.2589, 0.7859, 0.2589, 0.7863, 0.2588, 0.7858, 0.2588, 0.7854, 0.6966, 0.445, 0.6948, 0.4446, 0.6951, 0.4441, 0.6967, 0.4445, 0.6966, 0.445, 0.6967, 0.4445, 0.6989, 0.4438, 0.6993, 0.4442, 0.6966, 0.445, 0.6993, 0.4442, 0.6997, 0.4444, 0.6966, 0.4453, 0.6966, 0.445, 0.6966, 0.4453, 0.6945, 0.445, 0.6948, 0.4446, 0.6966, 0.4417, 0.6966, 0.4415, 0.6967, 0.4418, 0.6967, 0.4418, 0.6966, 0.4417, 0.6967, 0.4418, 0.6968, 0.4418, 0.6967, 0.442, 0.6966, 0.4417, 0.6967, 0.442, 0.6966, 0.4421, 0.6965, 0.4416, 0.6966, 0.4417, 0.6965, 0.4416, 0.6965, 0.441, 0.6966, 0.4415, 0.6968, 0.4417, 0.6968, 0.4417, 0.6968, 0.4417, 0.6968, 0.4417, 0.6968, 0.4417, 0.6968, 0.4417, 0.6968, 0.4417, 0.6968, 0.4417, 0.6968, 0.4417, 0.6968, 0.4417, 0.6968, 0.4417, 0.6968, 0.4417, 0.6968, 0.4417, 0.6968, 0.4417, 0.6968, 0.4417, 0.6968, 0.4417, 0.6968, 0.4417, 0.6968, 0.4417, 0.6968, 0.4417, 0.6968, 0.4417, 0.6968, 0.4417, 0.6968, 0.4417, 0.6968, 0.4417, 0.6968, 0.4417, 0.6968, 0.4417, 0.6968, 0.4417, 0.6968, 0.4417, 0.6968, 0.4417, 0.6968, 0.4417, 0.6968, 0.4417, 0.6968, 0.4417, 0.6968, 0.4417, 0.6968, 0.4435, 0.6957, 0.4433, 0.6963, 0.4425, 0.6969, 0.4427, 0.6968, 0.4435, 0.6969, 0.4427, 0.6977, 0.4426, 0.6983, 0.4432, 0.6968, 0.4435, 0.6983, 0.4432, 0.6989, 0.4438, 0.6967, 0.4445, 0.6968, 0.4435, 0.6967, 0.4445, 0.6951, 0.4441, 0.6957, 0.4433, 0.2589, 0.7825, 0.2587, 0.7819, 0.2587, 0.7794, 0.2589, 0.7801, 0.2589, 0.7825, 0.2589, 0.7801, 0.2592, 0.7807, 0.2591, 0.7831, 0.2589, 0.7825, 0.2591, 0.7831, 0.259, 0.7854, 0.2589, 0.7849, 0.2589, 0.7825, 0.2589, 0.7849, 0.2587, 0.7844, 0.2587, 0.7819, 0.2464, 0.7825, 0.2462, 0.7831, 0.2461, 0.7807, 0.2463, 0.7801, 0.2464, 0.7825, 0.2463, 0.7801, 0.2465, 0.7794, 0.2465, 0.7819, 0.2464, 0.7825, 0.2465, 0.7819, 0.2465, 0.7851, 0.2464, 0.7855, 0.2464, 0.7825, 0.2464, 0.7855, 0.2463, 0.786, 0.2462, 0.7831, 0.254, 0.7823, 0.2543, 0.7788, 0.2612, 0.7786, 0.2608, 0.7821, 0.254, 0.7823, 0.2608, 0.7821, 0.2605, 0.7856, 0.2536, 0.7859, 0.254, 0.7823, 0.2536, 0.7859, 0.2467, 0.7861, 0.2471, 0.7825, 0.254, 0.7823, 0.2471, 0.7825, 0.2475, 0.7789, 0.2543, 0.7788, 0.6969, 0.4419, 0.6968, 0.4418, 0.6969, 0.4418, 0.697, 0.4419, 0.6969, 0.4419, 0.697, 0.4419, 0.6972, 0.442, 0.697, 0.442, 0.6969, 0.4419, 0.697, 0.442, 0.6968, 0.4419, 0.6968, 0.4418, 0.6969, 0.4419, 0.6968, 0.4418, 0.6968, 0.4418, 0.6968, 0.4418, 0.6971, 0.442, 0.697, 0.442, 0.6972, 0.442, 0.6973, 0.4421, 0.6971, 0.442, 0.6973, 0.4421, 0.6974, 0.4422, 0.697, 0.442, 0.6971, 0.442, 0.697, 0.442, 0.6968, 0.4419, 0.6968, 0.4419, 0.6971, 0.442, 0.6968, 0.4419, 0.6968, 0.4419, 0.697, 0.442, 0.6968, 0.4417, 0.6968, 0.4417, 0.6968, 0.4417, 0.6968, 0.4417, 0.6968, 0.4417, 0.6968, 0.4417, 0.6968, 0.4417, 0.6968, 0.4418, 0.6968, 0.4417, 0.6968, 0.4418, 0.6968, 0.4418, 0.6968, 0.4418, 0.6968, 0.4417, 0.6968, 0.4418, 0.6968, 0.4418, 0.6968, 0.4417, 0.7865, 0.3585, 0.7717, 0.3335, 0.78, 0.321, 0.7976, 0.3522, 0.7865, 0.3585, 0.7976, 0.3522, 0.8086, 0.3803, 0.7961, 0.3804, 0.7865, 0.3585, 0.7961, 0.3804, 0.7909, 0.3766, 0.783, 0.3616, 0.7865, 0.3585, 0.783, 0.3616, 0.7687, 0.338, 0.7717, 0.3335, 0.6844, 0.3952, 0.6752, 0.3988, 0.677, 0.386, 0.6863, 0.3846, 0.6844, 0.3952, 0.6863, 0.3846, 0.6926, 0.3863, 0.69, 0.3954, 0.6844, 0.3952, 0.69, 0.3954, 0.6901, 0.3975, 0.6851, 0.3979, 0.6844, 0.3952, 0.6851, 0.3979, 0.6838, 0.4019, 0.6752, 0.3988, 0.7244, 0.4348, 0.7144, 0.4168, 0.719, 0.4102, 0.7299, 0.4297, 0.7244, 0.4348, 0.7299, 0.4297, 0.7365, 0.4472, 0.7301, 0.4509, 0.7244, 0.4348, 0.7301, 0.4509, 0.7286, 0.4508, 0.723, 0.4357, 0.7244, 0.4348, 0.723, 0.4357, 0.7133, 0.4184, 0.7144, 0.4168, 0.6936, 0.3583, 0.6846, 0.3541, 0.695, 0.3126, 0.7034, 0.3242, 0.6936, 0.3583, 0.7034, 0.3242, 0.711, 0.3328, 0.7005, 0.363, 0.6936, 0.3583, 0.7005, 0.363, 0.6926, 0.3863, 0.6863, 0.3846, 0.6936, 0.3583, 0.6863, 0.3846, 0.677, 0.386, 0.6846, 0.3541, 0.7438, 0.4161, 0.7305, 0.3937, 0.7453, 0.3723, 0.7619, 0.3983, 0.7438, 0.4161, 0.7619, 0.3983, 0.7744, 0.4202, 0.753, 0.4356, 0.7438, 0.4161, 0.753, 0.4356, 0.7365, 0.4472, 0.7299, 0.4297, 0.7438, 0.4161, 0.7299, 0.4297, 0.719, 0.4102, 0.7305, 0.3937, 0.693, 0.4964, 0.6837, 0.5293, 0.6527, 0.5041, 0.6693, 0.4808, 0.693, 0.4964, 0.6693, 0.4808, 0.6819, 0.4629, 0.7, 0.4713, 0.693, 0.4964, 0.7, 0.4713, 0.7255, 0.4598, 0.7162, 0.5018, 0.693, 0.4964, 0.7162, 0.5018, 0.7122, 0.5415, 0.6837, 0.5293, 0.8227, 0.3387, 0.7985, 0.2934, 0.8221, 0.2583, 0.8549, 0.3216, 0.8227, 0.3387, 0.8549, 0.3216, 0.8735, 0.3816, 0.8371, 0.3808, 0.8227, 0.3387, 0.8371, 0.3808, 0.8086, 0.3803, 0.7976, 0.3522, 0.8227, 0.3387, 0.7976, 0.3522, 0.78, 0.321, 0.7985, 0.2934, 0.7303, 0.297, 0.7274, 0.2811, 0.7369, 0.2845, 0.7377, 0.3, 0.7303, 0.297, 0.7377, 0.3, 0.7407, 0.3073, 0.7355, 0.3062, 0.7303, 0.297, 0.7355, 0.3062, 0.733, 0.3085, 0.727, 0.2989, 0.7303, 0.297, 0.727, 0.2989, 0.7232, 0.2829, 0.7274, 0.2811, 0.7565, 0.4453, 0.753, 0.4356, 0.7744, 0.4202, 0.7808, 0.4307, 0.7565, 0.4453, 0.7808, 0.4307, 0.79, 0.443, 0.7601, 0.4583, 0.7565, 0.4453, 0.7601, 0.4583, 0.737, 0.4694, 0.7378, 0.456, 0.7565, 0.4453, 0.7378, 0.456, 0.7365, 0.4472, 0.753, 0.4356, 0.721, 0.2457, 0.7127, 0.2004, 0.7311, 0.2048, 0.7344, 0.2495, 0.721, 0.2457, 0.7344, 0.2495, 0.7369, 0.2845, 0.7274, 0.2811, 0.721, 0.2457, 0.7274, 0.2811, 0.7232, 0.2829, 0.7159, 0.2475, 0.721, 0.2457, 0.7159, 0.2475, 0.7068, 0.2024, 0.7127, 0.2004, 0.7806, 0.3651, 0.7661, 0.3418, 0.7687, 0.338, 0.783, 0.3616, 0.7806, 0.3651, 0.783, 0.3616, 0.7909, 0.3766, 0.7918, 0.384, 0.7806, 0.3651, 0.7918, 0.384, 0.7905, 0.3881, 0.7788, 0.3688, 0.7806, 0.3651, 0.7788, 0.3688, 0.7638, 0.3453, 0.7661, 0.3418, 0.7303, 0.4589, 0.7301, 0.4509, 0.7365, 0.4472, 0.7378, 0.456, 0.7303, 0.4589, 0.7378, 0.456, 0.737, 0.4694, 0.7278, 0.4722, 0.7303, 0.4589, 0.7278, 0.4722, 0.7255, 0.4598, 0.7283, 0.4579, 0.7303, 0.4589, 0.7283, 0.4579, 0.7286, 0.4508, 0.7301, 0.4509, 0.7986, 0.391, 0.7918, 0.384, 0.7909, 0.3766, 0.7961, 0.3804, 0.7986, 0.391, 0.7961, 0.3804, 0.8086, 0.3803, 0.8116, 0.3938, 0.7986, 0.391, 0.8116, 0.3938, 0.8105, 0.4001, 0.7976, 0.396, 0.7986, 0.391, 0.7976, 0.396, 0.7905, 0.3881, 0.7918, 0.384, 0.6644, 0.3431, 0.6386, 0.3287, 0.6531, 0.2536, 0.6765, 0.2867, 0.6644, 0.3431, 0.6765, 0.2867, 0.695, 0.3126, 0.6846, 0.3541, 0.6644, 0.3431, 0.6846, 0.3541, 0.677, 0.386, 0.6554, 0.3861, 0.6644, 0.3431, 0.6554, 0.3861, 0.6277, 0.3856, 0.6386, 0.3287, 0.6529, 0.4024, 0.6241, 0.4061, 0.6277, 0.3856, 0.6554, 0.3861, 0.6529, 0.4024, 0.6554, 0.3861, 0.677, 0.386, 0.6752, 0.3988, 0.6529, 0.4024, 0.6752, 0.3988, 0.6838, 0.4019, 0.6546, 0.4151, 0.6529, 0.4024, 0.6546, 0.4151, 0.6268, 0.4209, 0.6241, 0.4061, 0.2496, 0.7737, 0.2496, 0.7763, 0.2472, 0.7761, 0.2473, 0.7736, 0.2496, 0.7737, 0.2473, 0.7736, 0.2473, 0.7703, 0.2496, 0.7704, 0.2496, 0.7737, 0.2496, 0.7704, 0.2526, 0.7705, 0.2526, 0.7737, 0.2496, 0.7737, 0.2526, 0.7737, 0.2526, 0.7763, 0.2496, 0.7763, 0.6887, 0.4382, 0.6847, 0.4354, 0.6858, 0.4103, 0.6897, 0.422, 0.6887, 0.4382, 0.6897, 0.422, 0.6933, 0.4332, 0.6925, 0.4411, 0.6887, 0.4382, 0.6925, 0.4411, 0.6933, 0.4467, 0.6909, 0.4501, 0.6887, 0.4382, 0.6909, 0.4501, 0.6883, 0.4538, 0.6847, 0.4354, 0.694, 0.4421, 0.6925, 0.4411, 0.6933, 0.4332, 0.6947, 0.4373, 0.694, 0.4421, 0.6947, 0.4373, 0.6949, 0.4378, 0.6943, 0.4421, 0.694, 0.4421, 0.6943, 0.4421, 0.6945, 0.445, 0.6943, 0.4453, 0.694, 0.4421, 0.6943, 0.4453, 0.6933, 0.4467, 0.6925, 0.4411, 0.2191, 0.769, 0.2186, 0.7691, 0.2181, 0.761, 0.2186, 0.7609, 0.2191, 0.769, 0.2186, 0.7609, 0.2191, 0.7608, 0.2196, 0.769, 0.2191, 0.769, 0.2196, 0.769, 0.2202, 0.7771, 0.2197, 0.7772, 0.2191, 0.769, 0.2197, 0.7772, 0.2192, 0.7772, 0.2186, 0.7691, 0.7015, 0.4031, 0.69, 0.3954, 0.6926, 0.3863, 0.705, 0.3953, 0.7015, 0.4031, 0.705, 0.3953, 0.719, 0.4102, 0.7144, 0.4168, 0.7015, 0.4031, 0.7144, 0.4168, 0.7133, 0.4184, 0.7009, 0.405, 0.7015, 0.4031, 0.7009, 0.405, 0.6901, 0.3975, 0.69, 0.3954, 0.2181, 0.7528, 0.2176, 0.7528, 0.2172, 0.7447, 0.2176, 0.7446, 0.2181, 0.7528, 0.2176, 0.7446, 0.2181, 0.7446, 0.2186, 0.7527, 0.2181, 0.7528, 0.2186, 0.7527, 0.2191, 0.7608, 0.2186, 0.7609, 0.2181, 0.7528, 0.2186, 0.7609, 0.2181, 0.761, 0.2176, 0.7528, 0.7493, 0.3217, 0.7355, 0.3062, 0.7407, 0.3073, 0.7516, 0.3181, 0.7493, 0.3217, 0.7516, 0.3181, 0.7687, 0.338, 0.7661, 0.3418, 0.7493, 0.3217, 0.7661, 0.3418, 0.7638, 0.3453, 0.7469, 0.3246, 0.7493, 0.3217, 0.7469, 0.3246, 0.733, 0.3085, 0.7355, 0.3062, 0.6959, 0.4381, 0.6961, 0.4384, 0.6961, 0.4385, 0.6958, 0.4381, 0.6959, 0.4381, 0.6958, 0.4381, 0.6957, 0.4378, 0.6959, 0.4379, 0.6959, 0.4381, 0.6959, 0.4379, 0.6962, 0.438, 0.6962, 0.4383, 0.6959, 0.4381, 0.6962, 0.4383, 0.6964, 0.4385, 0.6961, 0.4384, 0.7144, 0.3754, 0.7005, 0.363, 0.711, 0.3328, 0.7266, 0.3496, 0.7144, 0.3754, 0.7266, 0.3496, 0.7453, 0.3723, 0.7305, 0.3937, 0.7144, 0.3754, 0.7305, 0.3937, 0.719, 0.4102, 0.705, 0.3953, 0.7144, 0.3754, 0.705, 0.3953, 0.6926, 0.3863, 0.7005, 0.363, 0.6998, 0.443, 0.6998, 0.4424, 0.6999, 0.4426, 0.6999, 0.4432, 0.6998, 0.443, 0.6999, 0.4432, 0.6996, 0.4433, 0.6996, 0.4431, 0.6998, 0.443, 0.6996, 0.4431, 0.6995, 0.4426, 0.6996, 0.4425, 0.6998, 0.443, 0.6996, 0.4425, 0.6996, 0.4421, 0.6998, 0.4424, 0.2502, 0.8035, 0.2494, 0.81, 0.2481, 0.8007, 0.2492, 0.7944, 0.2502, 0.8035, 0.2492, 0.7944, 0.2502, 0.7881, 0.251, 0.7971, 0.2502, 0.8035, 0.251, 0.7971, 0.2518, 0.8061, 0.2513, 0.8127, 0.2502, 0.8035, 0.2513, 0.8127, 0.2508, 0.8193, 0.2494, 0.81, 0.2589, 0.7695, 0.2589, 0.7706, 0.258, 0.7703, 0.2588, 0.77, 0.2589, 0.7695, 0.2588, 0.77, 0.2588, 0.7696, 0.2589, 0.7692, 0.2589, 0.7695, 0.2589, 0.7692, 0.2589, 0.7687, 0.259, 0.769, 0.2589, 0.7695, 0.259, 0.769, 0.259, 0.7701, 0.2589, 0.7706, 0.6966, 0.4457, 0.6973, 0.4478, 0.6933, 0.4467, 0.6943, 0.4453, 0.6966, 0.4457, 0.6943, 0.4453, 0.6945, 0.445, 0.6966, 0.4453, 0.6966, 0.4457, 0.6966, 0.4453, 0.6997, 0.4444, 0.7, 0.4447, 0.6966, 0.4457, 0.7, 0.4447, 0.703, 0.4466, 0.6973, 0.4478, 0.6582, 0.4475, 0.6351, 0.4607, 0.6268, 0.4209, 0.6546, 0.4151, 0.6582, 0.4475, 0.6546, 0.4151, 0.6838, 0.4019, 0.6759, 0.4375, 0.6582, 0.4475, 0.6759, 0.4375, 0.6819, 0.4629, 0.6693, 0.4808, 0.6582, 0.4475, 0.6693, 0.4808, 0.6527, 0.5041, 0.6351, 0.4607, 0.7535, 0.3131, 0.7377, 0.3, 0.7369, 0.2845, 0.7571, 0.2981, 0.7535, 0.3131, 0.7571, 0.2981, 0.78, 0.321, 0.7717, 0.3335, 0.7535, 0.3131, 0.7717, 0.3335, 0.7687, 0.338, 0.7516, 0.3181, 0.7535, 0.3131, 0.7516, 0.3181, 0.7407, 0.3073, 0.7377, 0.3, 0.7647, 0.2645, 0.7344, 0.2495, 0.7311, 0.2048, 0.7741, 0.2217, 0.7647, 0.2645, 0.7741, 0.2217, 0.8221, 0.2583, 0.7985, 0.2934, 0.7647, 0.2645, 0.7985, 0.2934, 0.78, 0.321, 0.7571, 0.2981, 0.7647, 0.2645, 0.7571, 0.2981, 0.7369, 0.2845, 0.7344, 0.2495, 0.6994, 0.4531, 0.7015, 0.4588, 0.6883, 0.4538, 0.6909, 0.4501, 0.6994, 0.4531, 0.6909, 0.4501, 0.6933, 0.4467, 0.6973, 0.4478, 0.6994, 0.4531, 0.6973, 0.4478, 0.703, 0.4466, 0.7111, 0.4517, 0.6994, 0.4531, 0.7111, 0.4517, 0.7195, 0.457, 0.7015, 0.4588, 0.2589, 0.7731, 0.259, 0.7757, 0.258, 0.7761, 0.258, 0.7736, 0.2589, 0.7731, 0.258, 0.7736, 0.258, 0.7703, 0.2589, 0.7706, 0.2589, 0.7731, 0.2589, 0.7706, 0.259, 0.7701, 0.2591, 0.7726, 0.2589, 0.7731, 0.2591, 0.7726, 0.2592, 0.775, 0.259, 0.7757, 0.2464, 0.7731, 0.2463, 0.7757, 0.2461, 0.775, 0.2462, 0.7726, 0.2464, 0.7731, 0.2462, 0.7726, 0.2463, 0.7694, 0.2464, 0.7699, 0.2464, 0.7731, 0.2464, 0.7699, 0.2473, 0.7703, 0.2473, 0.7736, 0.2464, 0.7731, 0.2473, 0.7736, 0.2472, 0.7761, 0.2463, 0.7757, 0.2557, 0.7737, 0.2557, 0.7763, 0.2526, 0.7763, 0.2526, 0.7737, 0.2557, 0.7737, 0.2526, 0.7737, 0.2526, 0.7705, 0.2557, 0.7704, 0.2557, 0.7737, 0.2557, 0.7704, 0.258, 0.7703, 0.258, 0.7736, 0.2557, 0.7737, 0.258, 0.7736, 0.258, 0.7761, 0.2557, 0.7763, 0.7692, 0.4876, 0.7601, 0.4583, 0.79, 0.443, 0.811, 0.4701, 0.7692, 0.4876, 0.811, 0.4701, 0.8378, 0.5046, 0.7811, 0.5251, 0.7692, 0.4876, 0.7811, 0.5251, 0.7382, 0.5404, 0.7374, 0.5005, 0.7692, 0.4876, 0.7374, 0.5005, 0.737, 0.4694, 0.7601, 0.4583, 0.7253, 0.5042, 0.7278, 0.4722, 0.737, 0.4694, 0.7374, 0.5005, 0.7253, 0.5042, 0.7374, 0.5005, 0.7382, 0.5404, 0.7228, 0.5456, 0.7253, 0.5042, 0.7228, 0.5456, 0.7122, 0.5415, 0.7162, 0.5018, 0.7253, 0.5042, 0.7162, 0.5018, 0.7255, 0.4598, 0.7278, 0.4722, 0.8411, 0.4001, 0.8116, 0.3938, 0.8086, 0.3803, 0.8371, 0.3808, 0.8411, 0.4001, 0.8371, 0.3808, 0.8735, 0.3816, 0.8789, 0.4082, 0.8411, 0.4001, 0.8789, 0.4082, 0.8776, 0.4181, 0.8399, 0.4081, 0.8411, 0.4001, 0.8399, 0.4081, 0.8105, 0.4001, 0.8116, 0.3938, 0.6989, 0.4413, 0.6982, 0.4398, 0.6983, 0.4396, 0.6991, 0.4412, 0.6989, 0.4413, 0.6991, 0.4412, 0.6995, 0.4426, 0.6993, 0.4426, 0.6989, 0.4413, 0.6993, 0.4426, 0.6991, 0.4423, 0.6988, 0.4414, 0.6989, 0.4413, 0.6988, 0.4414, 0.6981, 0.44, 0.6982, 0.4398, 0.6971, 0.4388, 0.6962, 0.4383, 0.6962, 0.438, 0.6972, 0.4386, 0.6971, 0.4388, 0.6972, 0.4386, 0.6983, 0.4396, 0.6982, 0.4398, 0.6971, 0.4388, 0.6982, 0.4398, 0.6981, 0.44, 0.697, 0.439, 0.6971, 0.4388, 0.697, 0.439, 0.6964, 0.4385, 0.6962, 0.4383, 0.6992, 0.441, 0.6991, 0.4412, 0.6983, 0.4396, 0.6985, 0.4394, 0.6992, 0.441, 0.6985, 0.4394, 0.6986, 0.4392, 0.6994, 0.4409, 0.6992, 0.441, 0.6994, 0.4409, 0.6996, 0.4421, 0.6996, 0.4425, 0.6992, 0.441, 0.6996, 0.4425, 0.6995, 0.4426, 0.6991, 0.4412, 0.6973, 0.4384, 0.6972, 0.4386, 0.6962, 0.438, 0.6963, 0.4378, 0.6973, 0.4384, 0.6963, 0.4378, 0.6966, 0.4378, 0.6974, 0.4382, 0.6973, 0.4384, 0.6974, 0.4382, 0.6986, 0.4392, 0.6985, 0.4394, 0.6973, 0.4384, 0.6985, 0.4394, 0.6983, 0.4396, 0.6972, 0.4386, 0.6995, 0.4431, 0.6996, 0.4431, 0.6996, 0.4433, 0.6994, 0.4432, 0.6995, 0.4431, 0.6994, 0.4432, 0.6992, 0.4428, 0.6992, 0.4427, 0.6995, 0.4431, 0.6992, 0.4427, 0.6991, 0.4423, 0.6993, 0.4426, 0.6995, 0.4431, 0.6993, 0.4426, 0.6995, 0.4426, 0.6996, 0.4431, 0.697, 0.4391, 0.698, 0.4401, 0.6979, 0.4402, 0.6969, 0.4392, 0.697, 0.4391, 0.6969, 0.4392, 0.6961, 0.4385, 0.6961, 0.4384, 0.697, 0.4391, 0.6961, 0.4384, 0.6964, 0.4385, 0.697, 0.439, 0.697, 0.4391, 0.697, 0.439, 0.6981, 0.44, 0.698, 0.4401, 0.6975, 0.4381, 0.6963, 0.4376, 0.6962, 0.4375, 0.6974, 0.4379, 0.6975, 0.4381, 0.6974, 0.4379, 0.6988, 0.439, 0.6987, 0.4391, 0.6975, 0.4381, 0.6987, 0.4391, 0.6986, 0.4392, 0.6974, 0.4382, 0.6975, 0.4381, 0.6974, 0.4382, 0.6966, 0.4378, 0.6963, 0.4376, 0.6995, 0.4408, 0.6987, 0.4391, 0.6988, 0.439, 0.6996, 0.4409, 0.6995, 0.4408, 0.6996, 0.4409, 0.6999, 0.4426, 0.6998, 0.4424, 0.6995, 0.4408, 0.6998, 0.4424, 0.6996, 0.4421, 0.6994, 0.4409, 0.6995, 0.4408, 0.6994, 0.4409, 0.6986, 0.4392, 0.6987, 0.4391, 0.6954, 0.4373, 0.6954, 0.4378, 0.6949, 0.4378, 0.6948, 0.4369, 0.6954, 0.4373, 0.6948, 0.4369, 0.6954, 0.4365, 0.6958, 0.437, 0.6954, 0.4373, 0.6958, 0.437, 0.6962, 0.4375, 0.6958, 0.4375, 0.6954, 0.4373, 0.6958, 0.4375, 0.6957, 0.4378, 0.6954, 0.4378, 0.6986, 0.4418, 0.6991, 0.443, 0.6991, 0.4437, 0.6984, 0.4419, 0.6986, 0.4418, 0.6984, 0.4419, 0.6977, 0.4405, 0.6978, 0.4403, 0.6986, 0.4418, 0.6978, 0.4403, 0.6979, 0.4402, 0.6987, 0.4416, 0.6986, 0.4418, 0.6987, 0.4416, 0.6992, 0.4428, 0.6991, 0.443, 0.6955, 0.4382, 0.6959, 0.4386, 0.6954, 0.4386, 0.6952, 0.4383, 0.6955, 0.4382, 0.6952, 0.4383, 0.6949, 0.4378, 0.6954, 0.4378, 0.6955, 0.4382, 0.6954, 0.4378, 0.6957, 0.4378, 0.6958, 0.4381, 0.6955, 0.4382, 0.6958, 0.4381, 0.6961, 0.4385, 0.6959, 0.4386, 0.7, 0.4438, 0.7002, 0.4431, 0.7006, 0.4438, 0.7003, 0.4445, 0.7, 0.4438, 0.7003, 0.4445, 0.6997, 0.4444, 0.6997, 0.4437, 0.7, 0.4438, 0.6997, 0.4437, 0.6996, 0.4433, 0.6999, 0.4432, 0.7, 0.4438, 0.6999, 0.4432, 0.6999, 0.4426, 0.7002, 0.4431, 0.6994, 0.4436, 0.6997, 0.4437, 0.6997, 0.4444, 0.6993, 0.444, 0.6994, 0.4436, 0.6993, 0.444, 0.6991, 0.4437, 0.6991, 0.443, 0.6994, 0.4436, 0.6991, 0.443, 0.6992, 0.4428, 0.6994, 0.4432, 0.6994, 0.4436, 0.6994, 0.4432, 0.6996, 0.4433, 0.6997, 0.4437, 0.6968, 0.4393, 0.6978, 0.4403, 0.6977, 0.4405, 0.6967, 0.4395, 0.6968, 0.4393, 0.6967, 0.4395, 0.6954, 0.4386, 0.6959, 0.4386, 0.6968, 0.4393, 0.6959, 0.4386, 0.6961, 0.4385, 0.6969, 0.4392, 0.6968, 0.4393, 0.6969, 0.4392, 0.6979, 0.4402, 0.6978, 0.4403, 0.6973, 0.4375, 0.6958, 0.437, 0.6954, 0.4365, 0.6971, 0.437, 0.6973, 0.4375, 0.6971, 0.437, 0.6991, 0.4386, 0.6989, 0.4388, 0.6973, 0.4375, 0.6989, 0.4388, 0.6988, 0.439, 0.6974, 0.4379, 0.6973, 0.4375, 0.6974, 0.4379, 0.6962, 0.4375, 0.6958, 0.437, 0.6999, 0.441, 0.6989, 0.4388, 0.6991, 0.4386, 0.7002, 0.4413, 0.6999, 0.441, 0.7002, 0.4413, 0.7006, 0.4438, 0.7002, 0.4431, 0.6999, 0.441, 0.7002, 0.4431, 0.6999, 0.4426, 0.6996, 0.4409, 0.6999, 0.441, 0.6996, 0.4409, 0.6988, 0.439, 0.6989, 0.4388, 0.2496, 0.7774, 0.2496, 0.7777, 0.2472, 0.7775, 0.2472, 0.7772, 0.2496, 0.7774, 0.2472, 0.7772, 0.2472, 0.7761, 0.2496, 0.7763, 0.2496, 0.7774, 0.2496, 0.7763, 0.2526, 0.7763, 0.2526, 0.7773, 0.2496, 0.7774, 0.2526, 0.7773, 0.2526, 0.7776, 0.2496, 0.7777, 0.6826, 0.4343, 0.6759, 0.4375, 0.6838, 0.4019, 0.6839, 0.4048, 0.6826, 0.4343, 0.6839, 0.4048, 0.6858, 0.4103, 0.6847, 0.4354, 0.6826, 0.4343, 0.6847, 0.4354, 0.6883, 0.4538, 0.6868, 0.456, 0.6826, 0.4343, 0.6868, 0.456, 0.6819, 0.4629, 0.6759, 0.4375, 0.7023, 0.4618, 0.7, 0.4713, 0.6819, 0.4629, 0.6868, 0.456, 0.7023, 0.4618, 0.6868, 0.456, 0.6883, 0.4538, 0.7015, 0.4588, 0.7023, 0.4618, 0.7015, 0.4588, 0.7195, 0.457, 0.7234, 0.4597, 0.7023, 0.4618, 0.7234, 0.4597, 0.7255, 0.4598, 0.7, 0.4713, 0.259, 0.7767, 0.259, 0.777, 0.258, 0.7775, 0.258, 0.7772, 0.259, 0.7767, 0.258, 0.7772, 0.258, 0.7761, 0.259, 0.7757, 0.259, 0.7767, 0.259, 0.7757, 0.2592, 0.775, 0.2592, 0.776, 0.259, 0.7767, 0.2592, 0.776, 0.2592, 0.7763, 0.259, 0.777, 0.2463, 0.7767, 0.2463, 0.777, 0.2461, 0.7763, 0.2461, 0.776, 0.2463, 0.7767, 0.2461, 0.776, 0.2461, 0.775, 0.2463, 0.7757, 0.2463, 0.7767, 0.2463, 0.7757, 0.2472, 0.7761, 0.2472, 0.7772, 0.2463, 0.7767, 0.2472, 0.7772, 0.2472, 0.7775, 0.2463, 0.777, 0.2557, 0.7774, 0.2557, 0.7777, 0.2526, 0.7776, 0.2526, 0.7773, 0.2557, 0.7774, 0.2526, 0.7773, 0.2526, 0.7763, 0.2557, 0.7763, 0.2557, 0.7774, 0.2557, 0.7763, 0.258, 0.7761, 0.258, 0.7772, 0.2557, 0.7774, 0.258, 0.7772, 0.258, 0.7775, 0.2557, 0.7777, 0.2463, 0.7789, 0.2461, 0.7796, 0.2461, 0.7791, 0.2463, 0.7784, 0.2463, 0.7789, 0.2463, 0.7784, 0.2465, 0.7777, 0.2465, 0.7782, 0.2463, 0.7789, 0.2465, 0.7782, 0.2465, 0.7794, 0.2463, 0.7801, 0.2463, 0.7789, 0.2463, 0.7801, 0.2461, 0.7807, 0.2461, 0.7796, 0.259, 0.7789, 0.2587, 0.7782, 0.2587, 0.7777, 0.259, 0.7784, 0.259, 0.7789, 0.259, 0.7784, 0.2592, 0.7791, 0.2592, 0.7796, 0.259, 0.7789, 0.2592, 0.7796, 0.2592, 0.7807, 0.2589, 0.7801, 0.259, 0.7789, 0.2589, 0.7801, 0.2587, 0.7794, 0.2587, 0.7782, 0.6964, 0.4416, 0.6964, 0.4409, 0.6965, 0.441, 0.6965, 0.4416, 0.6964, 0.4416, 0.6965, 0.4416, 0.6966, 0.4421, 0.6965, 0.4422, 0.6964, 0.4416, 0.6965, 0.4422, 0.6963, 0.4425, 0.6962, 0.4417, 0.6964, 0.4416, 0.6962, 0.4417, 0.6962, 0.4405, 0.6964, 0.4409, 0.6969, 0.4423, 0.6965, 0.4422, 0.6966, 0.4421, 0.6969, 0.4422, 0.6969, 0.4423, 0.6969, 0.4422, 0.6974, 0.4422, 0.6975, 0.4423, 0.6969, 0.4423, 0.6975, 0.4423, 0.6977, 0.4426, 0.6969, 0.4427, 0.6969, 0.4423, 0.6969, 0.4427, 0.6963, 0.4425, 0.6965, 0.4422, 0.2557, 0.7834, 0.2573, 0.7836, 0.2572, 0.7849, 0.2557, 0.7847, 0.2557, 0.7834, 0.2557, 0.7847, 0.2541, 0.7845, 0.2542, 0.7832, 0.2557, 0.7834, 0.2542, 0.7832, 0.2543, 0.7807, 0.2559, 0.7809, 0.2557, 0.7834, 0.2559, 0.7809, 0.2574, 0.7811, 0.2573, 0.7836, 0.2567, 0.7662, 0.2583, 0.7664, 0.2581, 0.7689, 0.2566, 0.7687, 0.2567, 0.7662, 0.2566, 0.7687, 0.255, 0.7685, 0.2552, 0.766, 0.2567, 0.7662, 0.2552, 0.766, 0.2553, 0.7647, 0.2568, 0.7649, 0.2567, 0.7662, 0.2568, 0.7649, 0.2584, 0.765, 0.2583, 0.7664, 0.2555, 0.7873, 0.2571, 0.7875, 0.2569, 0.7908, 0.2552, 0.7906, 0.2555, 0.7873, 0.2552, 0.7906, 0.2536, 0.7904, 0.2539, 0.7872, 0.2555, 0.7873, 0.2539, 0.7872, 0.2541, 0.7845, 0.2557, 0.7847, 0.2555, 0.7873, 0.2557, 0.7847, 0.2572, 0.7849, 0.2571, 0.7875, 0.2569, 0.7622, 0.2585, 0.7624, 0.2584, 0.765, 0.2568, 0.7649, 0.2569, 0.7622, 0.2568, 0.7649, 0.2553, 0.7647, 0.2554, 0.7621, 0.2569, 0.7622, 0.2554, 0.7621, 0.2554, 0.7588, 0.2571, 0.759, 0.2569, 0.7622, 0.2571, 0.759, 0.2587, 0.7592, 0.2585, 0.7624, 0.2523, 0.783, 0.2523, 0.7843, 0.2507, 0.7841, 0.2508, 0.7828, 0.2523, 0.783, 0.2508, 0.7828, 0.2509, 0.7813, 0.2524, 0.7815, 0.2523, 0.783, 0.2524, 0.7815, 0.254, 0.7817, 0.2539, 0.7832, 0.2523, 0.783, 0.2539, 0.7832, 0.2538, 0.7845, 0.2523, 0.7843, 0.2531, 0.7705, 0.2529, 0.7744, 0.2513, 0.7742, 0.2515, 0.7703, 0.2531, 0.7705, 0.2515, 0.7703, 0.2517, 0.7672, 0.2532, 0.7673, 0.2531, 0.7705, 0.2532, 0.7673, 0.2548, 0.7675, 0.2546, 0.7706, 0.2531, 0.7705, 0.2546, 0.7706, 0.2544, 0.7746, 0.2529, 0.7744, 0.2533, 0.7658, 0.2532, 0.7673, 0.2517, 0.7672, 0.2518, 0.7656, 0.2533, 0.7658, 0.2518, 0.7656, 0.2519, 0.7643, 0.2534, 0.7645, 0.2533, 0.7658, 0.2534, 0.7645, 0.255, 0.7647, 0.2549, 0.766, 0.2533, 0.7658, 0.2549, 0.766, 0.2548, 0.7675, 0.2532, 0.7673, 0.2521, 0.7869, 0.252, 0.7902, 0.2504, 0.79, 0.2505, 0.7868, 0.2521, 0.7869, 0.2505, 0.7868, 0.2507, 0.7841, 0.2523, 0.7843, 0.2521, 0.7869, 0.2523, 0.7843, 0.2538, 0.7845, 0.2537, 0.7871, 0.2521, 0.7869, 0.2537, 0.7871, 0.2536, 0.7904, 0.252, 0.7902, 0.2526, 0.7783, 0.2524, 0.7815, 0.2509, 0.7813, 0.251, 0.7782, 0.2526, 0.7783, 0.251, 0.7782, 0.2513, 0.7742, 0.2529, 0.7744, 0.2526, 0.7783, 0.2529, 0.7744, 0.2544, 0.7746, 0.2542, 0.7785, 0.2526, 0.7783, 0.2542, 0.7785, 0.254, 0.7817, 0.2524, 0.7815, 0.2536, 0.7619, 0.2534, 0.7645, 0.2519, 0.7643, 0.252, 0.7617, 0.2536, 0.7619, 0.252, 0.7617, 0.2522, 0.7584, 0.2538, 0.7586, 0.2536, 0.7619, 0.2538, 0.7586, 0.2554, 0.7588, 0.2552, 0.762, 0.2536, 0.7619, 0.2552, 0.762, 0.255, 0.7647, 0.2534, 0.7645, 0.697, 0.4415, 0.6972, 0.4418, 0.6971, 0.4418, 0.697, 0.4415, 0.697, 0.4415, 0.697, 0.4415, 0.6968, 0.4413, 0.6968, 0.4412, 0.697, 0.4415, 0.6968, 0.4412, 0.6968, 0.4412, 0.697, 0.4415, 0.697, 0.4415, 0.697, 0.4415, 0.6972, 0.4418, 0.6972, 0.4418, 0.2202, 0.7562, 0.07601, 0.7562, 0.07601, 0.6345, 0.2202, 0.6345, 0.2202, 0.7562, 0.2202, 0.6345, 0.3644, 0.6345, 0.3644, 0.7562, 0.2202, 0.7562, 0.3644, 0.7562, 0.3644, 0.8779, 0.2202, 0.8779, 0.2202, 0.7562, 0.2202, 0.8779, 0.07601, 0.8779, 0.07601, 0.7562, 0.2562, 0.7748, 0.2559, 0.7809, 0.2543, 0.7807, 0.2547, 0.7746, 0.2562, 0.7748, 0.2547, 0.7746, 0.255, 0.7685, 0.2566, 0.7687, 0.2562, 0.7748, 0.2566, 0.7687, 0.2581, 0.7689, 0.2578, 0.775, 0.2562, 0.7748, 0.2578, 0.775, 0.2574, 0.7811, 0.2559, 0.7809, 0.6968, 0.4417, 0.6968, 0.4417, 0.6968, 0.4417, 0.6968, 0.4417, 0.6968, 0.4417, 0.6968, 0.4417, 0.6968, 0.4417, 0.6968, 0.4417, 0.6968, 0.4417, 0.6968, 0.4417, 0.6968, 0.4417, 0.6968, 0.4417, 0.6968, 0.4417, 0.6968, 0.4417, 0.6968, 0.4417, 0.6968, 0.4417, 0.2538, 0.7781, 0.254, 0.7774, 0.2612, 0.7774, 0.2608, 0.7781, 0.2538, 0.7781, 0.2608, 0.7781, 0.2605, 0.7789, 0.2536, 0.7788, 0.2538, 0.7781, 0.2536, 0.7788, 0.2467, 0.7786, 0.2467, 0.778, 0.2538, 0.7781, 0.2467, 0.778, 0.2467, 0.7774, 0.254, 0.7774])
me_cube.materials.append(mat_material_002)
me_cube.use_remesh_preserve_volume = False
me_cube.use_remesh_preserve_attributes = False
me_cube.use_mirror_vertex_groups = False
me_cube.update()

# ---- objects
ob_lamp_002 = bpy.data.objects.new('Lamp.002', light_lamp_002)
ob_lamp_001 = bpy.data.objects.new('Lamp.001', light_lamp_001)
ob_point = bpy.data.objects.new('Point', light_point)
ob_cube = bpy.data.objects.new('Cube', me_cube)
ob_lamp = bpy.data.objects.new('Lamp', light_lamp)
ob_camera = bpy.data.objects.new('Camera', cam_camera)

# ---- transforms, parenting, visibility, modifiers, constraints
ob_lamp_002.location = (2.122, 6.47, 5.745)
ob_lamp_002.rotation_euler = (0.6503, 0.05522, 1.866)
ob_lamp_002.lock_rotations_4d = False
ob_lamp_002.empty_display_type = 'ARROWS'
ob_lamp_002.color = (0.0, 0.0, 0.0, 0.0)
ob_lamp_002.lineart.crease_threshold = 0.0
ob_lamp_001.location = (-8.461, -0.7498, 5.016)
ob_lamp_001.rotation_euler = (0.6503, 0.05522, 1.866)
ob_lamp_001.lock_rotations_4d = False
ob_lamp_001.empty_display_type = 'ARROWS'
ob_lamp_001.color = (0.0, 0.0, 0.0, 0.0)
ob_lamp_001.lineart.crease_threshold = 0.0
ob_point.location = (4.001, -5.347, 1.087)
ob_point.lineart.crease_threshold = 0.0
ob_cube.location = (0.0, 0.0, 0.0)
ob_cube.scale = (2.208, 2.208, 4.434)
ob_cube.lock_rotations_4d = False
ob_cube.empty_display_type = 'ARROWS'
ob_cube.lineart.crease_threshold = 0.0
ob_lamp.location = (-2.384, -4.616, 8.289)
ob_lamp.rotation_euler = (0.6503, 0.05522, 1.866)
ob_lamp.lock_rotations_4d = False
ob_lamp.empty_display_type = 'ARROWS'
ob_lamp.color = (0.0, 0.0, 0.0, 0.0)
ob_lamp.lineart.crease_threshold = 0.0
ob_camera.location = (15.87, -28.35, 8.774)
ob_camera.rotation_euler = (1.382, 0.01181, 0.5169)
ob_camera.scale = (1.0, 1.0, 1.0)
ob_camera.lock_rotations_4d = False
ob_camera.empty_display_type = 'ARROWS'
ob_camera.color = (0.0, 0.0, 0.0, 0.0)
ob_camera.display_type = 'WIRE'
ob_camera.lineart.crease_threshold = 0.0

# ---- collection membership
col_collection_1.objects.link(ob_lamp_002)
col_collection_1.objects.link(ob_lamp_001)
col_collection_1.objects.link(ob_point)
col_collection_1.objects.link(ob_cube)
col_collection_1.objects.link(ob_lamp)
col_collection_1.objects.link(ob_camera)

# ---- scene / render settings (as saved in the file)
scene.camera = ob_camera
scene.frame_start = 1; scene.frame_end = 250; scene.frame_set(1)
scene.render.engine = 'BLENDER_EEVEE_NEXT'
scene.render.image_settings.color_mode = 'RGB'
scene.render.image_settings.compression = 90
scene.render.resolution_percentage = 50
scene.render.dither_intensity = 0.0
scene.cycles.use_denoising = False
scene.cycles.samples = 10
scene.cycles.sampling_pattern = 'TABULATED_SOBOL'
scene.cycles.light_sampling_threshold = 0.0
scene.cycles.use_adaptive_sampling = False
scene.cycles.use_light_tree = False
scene.cycles.blur_glossy = 0.0
scene.cycles.volume_bounces = 1
scene.cycles.pixel_filter_type = 'GAUSSIAN'
scene.cycles.sample_clamp_indirect = 0.0
scene.view_settings.view_transform = 'Standard'
bpy.context.view_layer.update()
